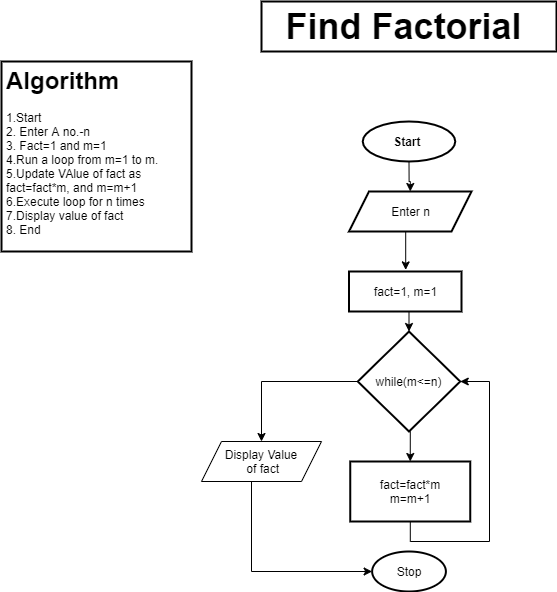

The diagram above was exported from draw.io. Its source (the exported page's mxGraphModel, read from the mxfile embedded in the PNG):
<mxGraphModel dx="1024" dy="584" grid="1" gridSize="10" guides="1" tooltips="1" connect="1" arrows="1" fold="1" page="1" pageScale="1" pageWidth="850" pageHeight="1100" background="#FFFFFF" math="0" shadow="0">
  <root>
    <mxCell id="0" />
    <mxCell id="1" parent="0" />
    <mxCell id="2_pbnfvny64SPSS7cqYt-1" value="&lt;font style=&quot;font-size: 36px&quot;&gt;Find Factorial&amp;nbsp;&lt;/font&gt;" style="text;html=1;align=center;verticalAlign=middle;whiteSpace=wrap;rounded=0;fontStyle=1;strokeWidth=2;strokeColor=#000000;fillColor=#FFFFFF;" parent="1" vertex="1">
      <mxGeometry x="300" y="90" width="295" height="50" as="geometry" />
    </mxCell>
    <mxCell id="2_pbnfvny64SPSS7cqYt-2" value="&lt;h1&gt;Algorithm&lt;/h1&gt;&lt;div&gt;1.Start&amp;nbsp;&lt;/div&gt;&lt;div&gt;2. Enter A no.-n&lt;/div&gt;&lt;div&gt;3. Fact=1 and m=1&lt;/div&gt;&lt;div&gt;4.Run a loop from m=1 to m.&lt;/div&gt;&lt;div&gt;5.Update VAlue of fact as&amp;nbsp;&lt;/div&gt;&lt;div&gt;fact=fact*m, and m=m+1&lt;/div&gt;&lt;div&gt;6.Execute loop for n times&lt;/div&gt;&lt;div&gt;7.Display value of fact&lt;/div&gt;&lt;div&gt;8. End&lt;/div&gt;&lt;div&gt;&lt;br&gt;&lt;/div&gt;" style="text;html=1;spacing=5;spacingTop=-20;whiteSpace=wrap;overflow=hidden;rounded=0;strokeWidth=2;strokeColor=#000000;fillColor=#FFFFFF;" parent="1" vertex="1">
      <mxGeometry x="40" y="150" width="190" height="190" as="geometry" />
    </mxCell>
    <mxCell id="2_pbnfvny64SPSS7cqYt-9" style="edgeStyle=orthogonalEdgeStyle;rounded=0;orthogonalLoop=1;jettySize=auto;html=1;entryX=0.5;entryY=0;entryDx=0;entryDy=0;" parent="1" source="2_pbnfvny64SPSS7cqYt-3" target="2_pbnfvny64SPSS7cqYt-6" edge="1">
      <mxGeometry relative="1" as="geometry" />
    </mxCell>
    <mxCell id="2_pbnfvny64SPSS7cqYt-3" value="Start&amp;nbsp;" style="ellipse;whiteSpace=wrap;html=1;strokeColor=#000000;strokeWidth=2;fillColor=#FFFFFF;fontStyle=1" parent="1" vertex="1">
      <mxGeometry x="401.25" y="210" width="92.5" height="40" as="geometry" />
    </mxCell>
    <mxCell id="2_pbnfvny64SPSS7cqYt-4" value="Stop" style="ellipse;whiteSpace=wrap;html=1;strokeColor=#000000;strokeWidth=2;fillColor=#FFFFFF;" parent="1" vertex="1">
      <mxGeometry x="410.63" y="640" width="73.75" height="40" as="geometry" />
    </mxCell>
    <mxCell id="2_pbnfvny64SPSS7cqYt-12" style="edgeStyle=orthogonalEdgeStyle;rounded=0;orthogonalLoop=1;jettySize=auto;html=1;exitX=0.5;exitY=1;exitDx=0;exitDy=0;entryX=0.5;entryY=0;entryDx=0;entryDy=0;" parent="1" source="2_pbnfvny64SPSS7cqYt-5" target="2_pbnfvny64SPSS7cqYt-8" edge="1">
      <mxGeometry relative="1" as="geometry" />
    </mxCell>
    <mxCell id="2_pbnfvny64SPSS7cqYt-14" style="edgeStyle=orthogonalEdgeStyle;rounded=0;orthogonalLoop=1;jettySize=auto;html=1;exitX=0;exitY=0.5;exitDx=0;exitDy=0;" parent="1" source="2_pbnfvny64SPSS7cqYt-5" target="2_pbnfvny64SPSS7cqYt-15" edge="1">
      <mxGeometry relative="1" as="geometry">
        <mxPoint x="290" y="650" as="targetPoint" />
      </mxGeometry>
    </mxCell>
    <mxCell id="2_pbnfvny64SPSS7cqYt-5" value="while(m&amp;lt;=n)" style="rhombus;whiteSpace=wrap;html=1;strokeColor=#000000;strokeWidth=2;fillColor=#FFFFFF;" parent="1" vertex="1">
      <mxGeometry x="396.25" y="420" width="102.5" height="100" as="geometry" />
    </mxCell>
    <mxCell id="2_pbnfvny64SPSS7cqYt-10" style="edgeStyle=orthogonalEdgeStyle;rounded=0;orthogonalLoop=1;jettySize=auto;html=1;exitX=0.5;exitY=1;exitDx=0;exitDy=0;entryX=0.504;entryY=-0.04;entryDx=0;entryDy=0;entryPerimeter=0;" parent="1" source="2_pbnfvny64SPSS7cqYt-6" target="2_pbnfvny64SPSS7cqYt-7" edge="1">
      <mxGeometry relative="1" as="geometry">
        <Array as="points">
          <mxPoint x="444" y="320" />
        </Array>
      </mxGeometry>
    </mxCell>
    <mxCell id="2_pbnfvny64SPSS7cqYt-6" value="Enter n" style="shape=parallelogram;perimeter=parallelogramPerimeter;whiteSpace=wrap;html=1;fixedSize=1;strokeColor=#000000;strokeWidth=2;fillColor=#FFFFFF;" parent="1" vertex="1">
      <mxGeometry x="387.5" y="280" width="122.5" height="40" as="geometry" />
    </mxCell>
    <mxCell id="2_pbnfvny64SPSS7cqYt-11" style="edgeStyle=orthogonalEdgeStyle;rounded=0;orthogonalLoop=1;jettySize=auto;html=1;exitX=0.5;exitY=1;exitDx=0;exitDy=0;entryX=0.5;entryY=0;entryDx=0;entryDy=0;" parent="1" source="2_pbnfvny64SPSS7cqYt-7" target="2_pbnfvny64SPSS7cqYt-5" edge="1">
      <mxGeometry relative="1" as="geometry">
        <Array as="points">
          <mxPoint x="448" y="420" />
          <mxPoint x="448" y="440" />
        </Array>
      </mxGeometry>
    </mxCell>
    <mxCell id="2_pbnfvny64SPSS7cqYt-7" value="fact=1, m=1" style="rounded=0;whiteSpace=wrap;html=1;strokeColor=#000000;strokeWidth=2;fillColor=#FFFFFF;" parent="1" vertex="1">
      <mxGeometry x="387.5" y="360" width="112.5" height="40" as="geometry" />
    </mxCell>
    <mxCell id="2_pbnfvny64SPSS7cqYt-13" style="edgeStyle=orthogonalEdgeStyle;rounded=0;orthogonalLoop=1;jettySize=auto;html=1;entryX=1;entryY=0.5;entryDx=0;entryDy=0;" parent="1" source="2_pbnfvny64SPSS7cqYt-8" target="2_pbnfvny64SPSS7cqYt-5" edge="1">
      <mxGeometry relative="1" as="geometry">
        <Array as="points">
          <mxPoint x="449" y="630" />
          <mxPoint x="528" y="630" />
          <mxPoint x="528" y="470" />
        </Array>
      </mxGeometry>
    </mxCell>
    <mxCell id="2_pbnfvny64SPSS7cqYt-8" value="fact=fact*m&lt;br&gt;m=m+1" style="rounded=0;whiteSpace=wrap;html=1;strokeColor=#000000;strokeWidth=2;fillColor=#FFFFFF;" parent="1" vertex="1">
      <mxGeometry x="388.75" y="550" width="120" height="60" as="geometry" />
    </mxCell>
    <mxCell id="2_pbnfvny64SPSS7cqYt-16" style="edgeStyle=orthogonalEdgeStyle;rounded=0;orthogonalLoop=1;jettySize=auto;html=1;entryX=0;entryY=0.5;entryDx=0;entryDy=0;" parent="1" source="2_pbnfvny64SPSS7cqYt-15" target="2_pbnfvny64SPSS7cqYt-4" edge="1">
      <mxGeometry relative="1" as="geometry">
        <Array as="points">
          <mxPoint x="290" y="660" />
          <mxPoint x="411" y="660" />
        </Array>
      </mxGeometry>
    </mxCell>
    <mxCell id="2_pbnfvny64SPSS7cqYt-15" value="Display Value&lt;br&gt;&amp;nbsp;of fact" style="shape=parallelogram;perimeter=parallelogramPerimeter;whiteSpace=wrap;html=1;fixedSize=1;" parent="1" vertex="1">
      <mxGeometry x="240" y="530" width="120" height="40" as="geometry" />
    </mxCell>
  </root>
</mxGraphModel>